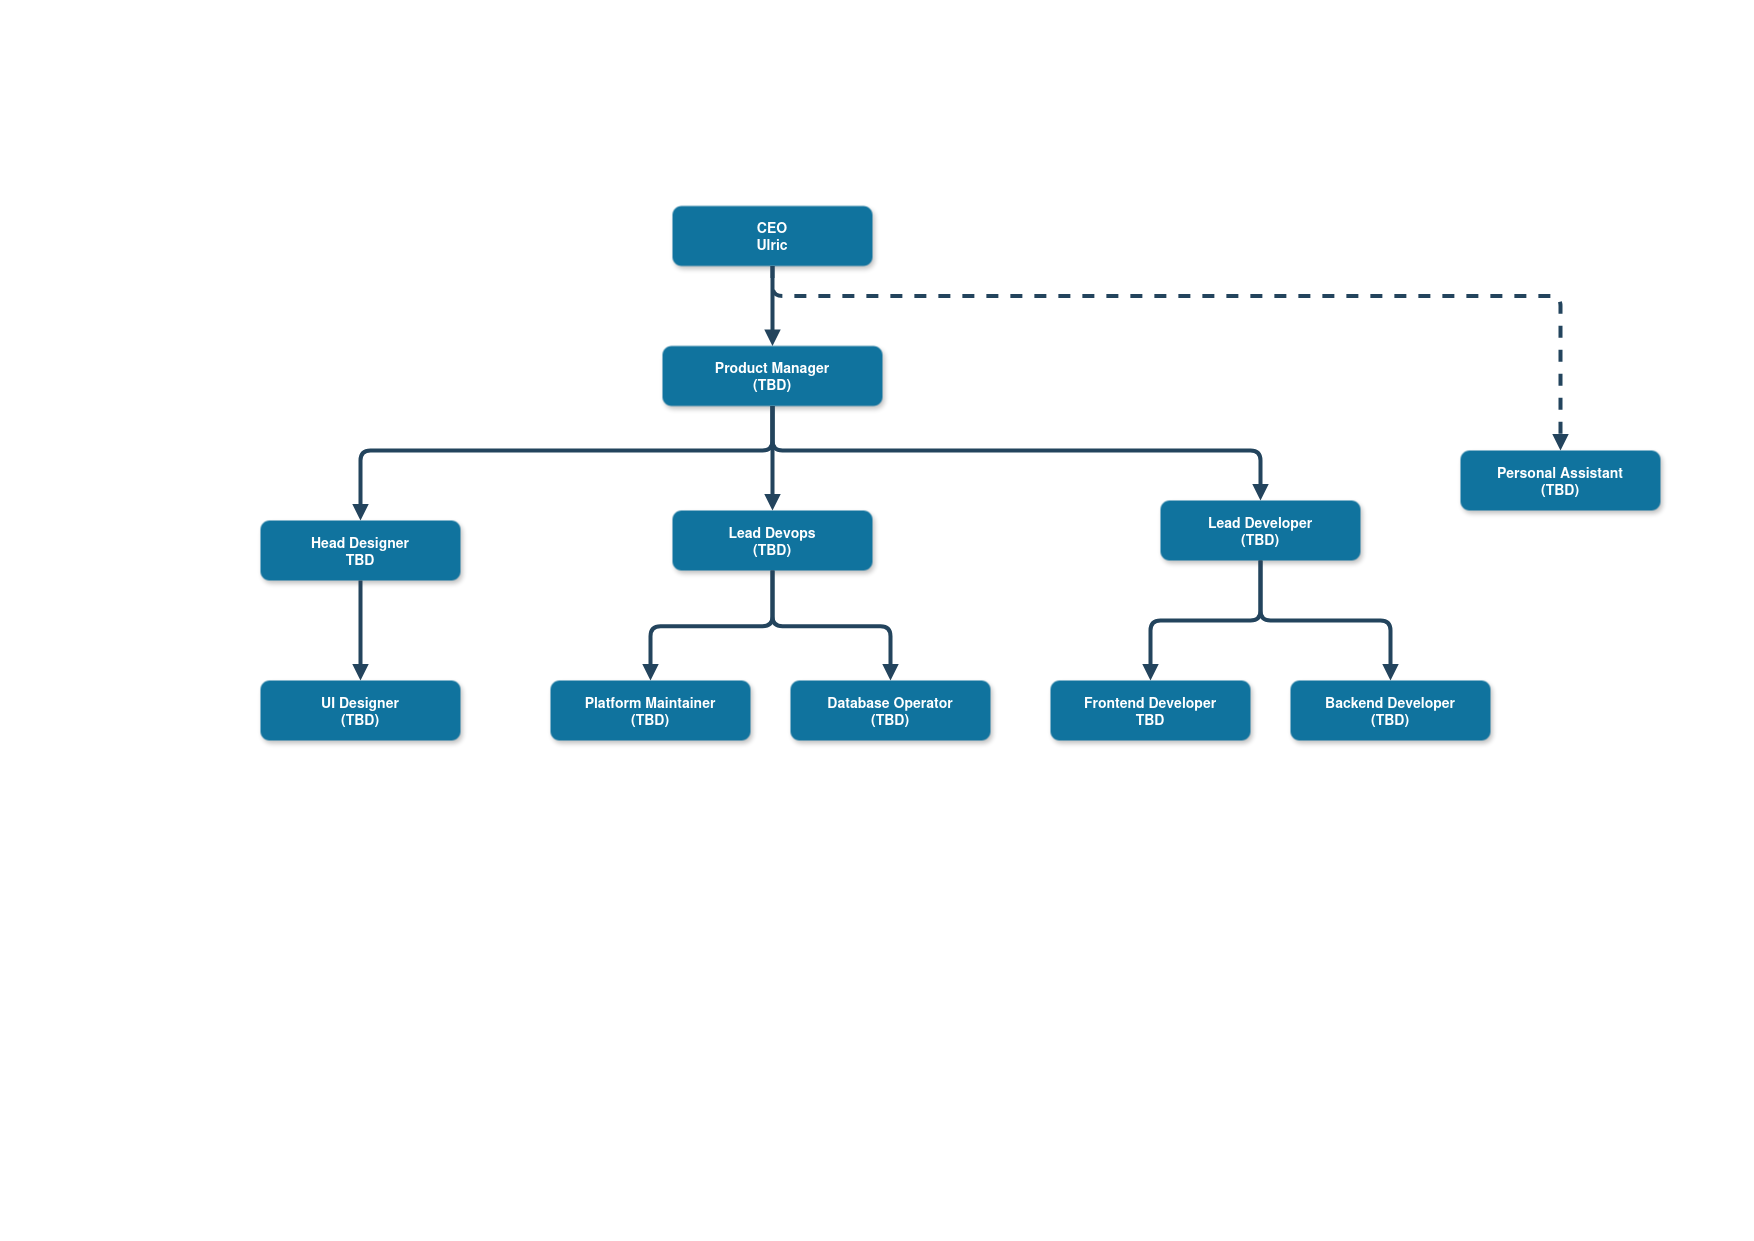

The diagram above was exported from draw.io. Its source (the exported page's mxGraphModel, read from the mxfile embedded in the PNG):
<mxGraphModel dx="1615" dy="885" grid="1" gridSize="10" guides="1" tooltips="1" connect="1" arrows="1" fold="1" page="1" pageScale="1.5" pageWidth="1169" pageHeight="827" background="none" math="0" shadow="0">
  <root>
    <mxCell id="0" />
    <mxCell id="1" parent="0" />
    <mxCell id="2" value="CEO&#10;Ulric" style="rounded=1;fillColor=#10739E;strokeColor=none;shadow=1;gradientColor=none;fontStyle=1;fontColor=#FFFFFF;fontSize=14;" parent="1" vertex="1">
      <mxGeometry x="672" y="205.5" width="200" height="60" as="geometry" />
    </mxCell>
    <mxCell id="3" value="Product Manager&#10;(TBD)" style="rounded=1;fillColor=#10739E;strokeColor=none;shadow=1;gradientColor=none;fontStyle=1;fontColor=#FFFFFF;fontSize=14;" parent="1" vertex="1">
      <mxGeometry x="662" y="345.5" width="220" height="60" as="geometry" />
    </mxCell>
    <mxCell id="4" value="Head Designer&#10;TBD" style="rounded=1;fillColor=#10739E;strokeColor=none;shadow=1;gradientColor=none;fontStyle=1;fontColor=#FFFFFF;fontSize=14;" parent="1" vertex="1">
      <mxGeometry x="260" y="520" width="200" height="60" as="geometry" />
    </mxCell>
    <mxCell id="5" value="Lead Devops&#10;(TBD)" style="rounded=1;fillColor=#10739E;strokeColor=none;shadow=1;gradientColor=none;fontStyle=1;fontColor=#FFFFFF;fontSize=14;" parent="1" vertex="1">
      <mxGeometry x="672" y="510" width="200" height="60" as="geometry" />
    </mxCell>
    <mxCell id="6" value="Lead Developer&#10;(TBD)" style="rounded=1;fillColor=#10739E;strokeColor=none;shadow=1;gradientColor=none;fontStyle=1;fontColor=#FFFFFF;fontSize=14;" parent="1" vertex="1">
      <mxGeometry x="1160" y="500" width="200" height="60" as="geometry" />
    </mxCell>
    <mxCell id="7" value="Personal Assistant&#10;(TBD)" style="rounded=1;fillColor=#10739E;strokeColor=none;shadow=1;gradientColor=none;fontStyle=1;fontColor=#FFFFFF;fontSize=14;" parent="1" vertex="1">
      <mxGeometry x="1460" y="450" width="200" height="60" as="geometry" />
    </mxCell>
    <mxCell id="29" value="" style="edgeStyle=elbowEdgeStyle;elbow=vertical;strokeWidth=4;endArrow=block;endFill=1;fontStyle=1;strokeColor=#23445D;" parent="1" source="2" target="3" edge="1">
      <mxGeometry x="22" y="165.5" width="100" height="100" as="geometry">
        <mxPoint x="22" y="265.5" as="sourcePoint" />
        <mxPoint x="122" y="165.5" as="targetPoint" />
      </mxGeometry>
    </mxCell>
    <mxCell id="30" value="" style="edgeStyle=elbowEdgeStyle;elbow=vertical;strokeWidth=4;endArrow=block;endFill=1;fontStyle=1;strokeColor=#23445D;" parent="1" source="3" target="5" edge="1">
      <mxGeometry x="22" y="165.5" width="100" height="100" as="geometry">
        <mxPoint x="22" y="265.5" as="sourcePoint" />
        <mxPoint x="122" y="165.5" as="targetPoint" />
      </mxGeometry>
    </mxCell>
    <mxCell id="31" value="" style="edgeStyle=elbowEdgeStyle;elbow=vertical;strokeWidth=4;endArrow=block;endFill=1;fontStyle=1;strokeColor=#23445D;" parent="1" source="3" target="4" edge="1">
      <mxGeometry x="22" y="165.5" width="100" height="100" as="geometry">
        <mxPoint x="22" y="265.5" as="sourcePoint" />
        <mxPoint x="122" y="165.5" as="targetPoint" />
        <Array as="points">
          <mxPoint x="570" y="450" />
        </Array>
      </mxGeometry>
    </mxCell>
    <mxCell id="32" value="" style="edgeStyle=elbowEdgeStyle;elbow=vertical;strokeWidth=4;endArrow=block;endFill=1;fontStyle=1;strokeColor=#23445D;" parent="1" source="3" target="6" edge="1">
      <mxGeometry x="22" y="165.5" width="100" height="100" as="geometry">
        <mxPoint x="22" y="265.5" as="sourcePoint" />
        <mxPoint x="122" y="165.5" as="targetPoint" />
        <Array as="points">
          <mxPoint x="1020" y="450" />
        </Array>
      </mxGeometry>
    </mxCell>
    <mxCell id="33" value="" style="edgeStyle=elbowEdgeStyle;elbow=vertical;strokeWidth=4;endArrow=block;endFill=1;fontStyle=1;dashed=1;strokeColor=#23445D;" parent="1" source="2" target="7" edge="1">
      <mxGeometry x="22" y="165.5" width="100" height="100" as="geometry">
        <mxPoint x="22" y="265.5" as="sourcePoint" />
        <mxPoint x="122" y="165.5" as="targetPoint" />
        <Array as="points">
          <mxPoint x="1062" y="295.5" />
        </Array>
      </mxGeometry>
    </mxCell>
    <mxCell id="1Ij3c8-JIatZjd2ENv94-55" value="UI Designer&#10;(TBD)" style="rounded=1;fillColor=#10739E;strokeColor=none;shadow=1;gradientColor=none;fontStyle=1;fontColor=#FFFFFF;fontSize=14;" vertex="1" parent="1">
      <mxGeometry x="260" y="680" width="200" height="60" as="geometry" />
    </mxCell>
    <mxCell id="1Ij3c8-JIatZjd2ENv94-56" value="Platform Maintainer&#10;(TBD)" style="rounded=1;fillColor=#10739E;strokeColor=none;shadow=1;gradientColor=none;fontStyle=1;fontColor=#FFFFFF;fontSize=14;" vertex="1" parent="1">
      <mxGeometry x="550" y="680" width="200" height="60" as="geometry" />
    </mxCell>
    <mxCell id="1Ij3c8-JIatZjd2ENv94-57" value="Database Operator&#10;(TBD)" style="rounded=1;fillColor=#10739E;strokeColor=none;shadow=1;gradientColor=none;fontStyle=1;fontColor=#FFFFFF;fontSize=14;" vertex="1" parent="1">
      <mxGeometry x="790" y="680" width="200" height="60" as="geometry" />
    </mxCell>
    <mxCell id="1Ij3c8-JIatZjd2ENv94-63" value="" style="edgeStyle=elbowEdgeStyle;elbow=vertical;strokeWidth=4;endArrow=block;endFill=1;fontStyle=1;strokeColor=#23445D;exitX=0.5;exitY=1;exitDx=0;exitDy=0;entryX=0.5;entryY=0;entryDx=0;entryDy=0;" edge="1" parent="1" source="5" target="1Ij3c8-JIatZjd2ENv94-56">
      <mxGeometry x="22" y="165.5" width="100" height="100" as="geometry">
        <mxPoint x="501" y="570" as="sourcePoint" />
        <mxPoint x="799" y="674" as="targetPoint" />
      </mxGeometry>
    </mxCell>
    <mxCell id="1Ij3c8-JIatZjd2ENv94-64" value="" style="edgeStyle=elbowEdgeStyle;elbow=vertical;strokeWidth=4;endArrow=block;endFill=1;fontStyle=1;strokeColor=#23445D;entryX=0.5;entryY=0;entryDx=0;entryDy=0;exitX=0.5;exitY=1;exitDx=0;exitDy=0;" edge="1" parent="1" source="5" target="1Ij3c8-JIatZjd2ENv94-57">
      <mxGeometry x="22" y="165.5" width="100" height="100" as="geometry">
        <mxPoint x="780" y="590" as="sourcePoint" />
        <mxPoint x="660" y="690" as="targetPoint" />
      </mxGeometry>
    </mxCell>
    <mxCell id="1Ij3c8-JIatZjd2ENv94-65" value="Backend Developer&#10;(TBD)" style="rounded=1;fillColor=#10739E;strokeColor=none;shadow=1;gradientColor=none;fontStyle=1;fontColor=#FFFFFF;fontSize=14;" vertex="1" parent="1">
      <mxGeometry x="1290" y="680" width="200" height="60" as="geometry" />
    </mxCell>
    <mxCell id="1Ij3c8-JIatZjd2ENv94-66" value="Frontend Developer&#10;TBD" style="rounded=1;fillColor=#10739E;strokeColor=none;shadow=1;gradientColor=none;fontStyle=1;fontColor=#FFFFFF;fontSize=14;" vertex="1" parent="1">
      <mxGeometry x="1050" y="680" width="200" height="60" as="geometry" />
    </mxCell>
    <mxCell id="1Ij3c8-JIatZjd2ENv94-67" value="" style="edgeStyle=elbowEdgeStyle;elbow=vertical;strokeWidth=4;endArrow=block;endFill=1;fontStyle=1;strokeColor=#23445D;exitX=0.5;exitY=1;exitDx=0;exitDy=0;entryX=0.5;entryY=0;entryDx=0;entryDy=0;" edge="1" parent="1" source="6" target="1Ij3c8-JIatZjd2ENv94-65">
      <mxGeometry x="22" y="165.5" width="100" height="100" as="geometry">
        <mxPoint x="1150" y="570" as="sourcePoint" />
        <mxPoint x="1518" y="674" as="targetPoint" />
        <Array as="points">
          <mxPoint x="1330" y="620" />
        </Array>
      </mxGeometry>
    </mxCell>
    <mxCell id="1Ij3c8-JIatZjd2ENv94-68" value="" style="edgeStyle=elbowEdgeStyle;elbow=vertical;strokeWidth=4;endArrow=block;endFill=1;fontStyle=1;strokeColor=#23445D;entryX=0.5;entryY=0;entryDx=0;entryDy=0;exitX=0.5;exitY=1;exitDx=0;exitDy=0;" edge="1" parent="1" source="6" target="1Ij3c8-JIatZjd2ENv94-66">
      <mxGeometry x="22" y="165.5" width="100" height="100" as="geometry">
        <mxPoint x="1370" y="580" as="sourcePoint" />
        <mxPoint x="1220" y="690" as="targetPoint" />
        <Array as="points">
          <mxPoint x="1200" y="620" />
        </Array>
      </mxGeometry>
    </mxCell>
    <mxCell id="1Ij3c8-JIatZjd2ENv94-70" value="" style="edgeStyle=elbowEdgeStyle;elbow=vertical;strokeWidth=4;endArrow=block;endFill=1;fontStyle=1;strokeColor=#23445D;exitX=0.5;exitY=1;exitDx=0;exitDy=0;entryX=0.5;entryY=0;entryDx=0;entryDy=0;" edge="1" parent="1" source="4" target="1Ij3c8-JIatZjd2ENv94-55">
      <mxGeometry x="22" y="165.5" width="100" height="100" as="geometry">
        <mxPoint x="312" y="580" as="sourcePoint" />
        <mxPoint x="190" y="690" as="targetPoint" />
      </mxGeometry>
    </mxCell>
  </root>
</mxGraphModel>